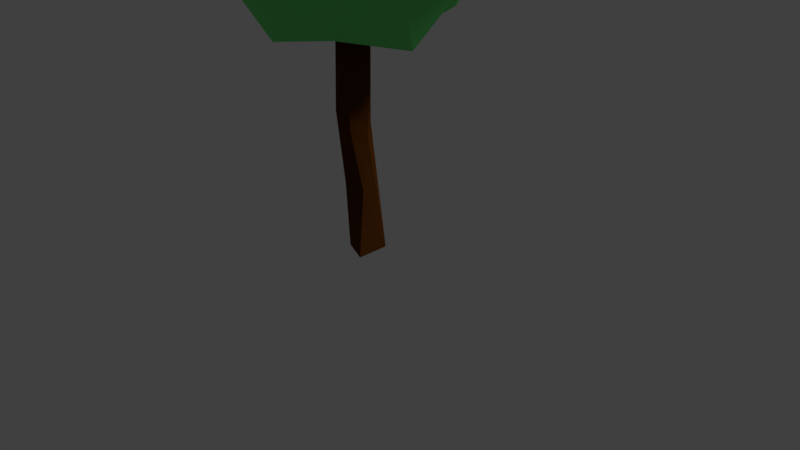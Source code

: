 # Source: Tree7.blend  (saved by Blender 2.79.0; exported with 4.5.12 LTS)
import bpy
from mathutils import Matrix  # noqa: F401  (used for matrix-valued properties, if any)

bpy.ops.wm.read_factory_settings(use_empty=True)
scene = bpy.context.scene
scene.name = 'Scene'

# ---- collections
col_collection_1 = bpy.data.collections.new('Collection 1'); scene.collection.children.link(col_collection_1)

# ---- materials (node trees are filled in below, after node groups)
mat_leaves = bpy.data.materials.new('Leaves')
mat_leaves.alpha_threshold = 0.0
mat_leaves.roughness = 0.5
mat_wood = bpy.data.materials.new('Wood')
mat_wood.alpha_threshold = 0.0
mat_wood.roughness = 0.5
mat_wood.line_color = (0.0, 0.0, 0.0, 1.0)

# ---- material node trees
mat_leaves.use_nodes = True; mat_leaves.node_tree.nodes.clear()
_N = mat_leaves.node_tree.nodes; _L = mat_leaves.node_tree.links
n0 = _N.new('ShaderNodeOutputMaterial'); n0.name = 'Material Output'; n0.location = (300, 300)
n1 = _N.new('ShaderNodeBsdfDiffuse'); n1.name = 'Diffuse BSDF'; n1.location = (10, 300)
n1.inputs[0].default_value = (0.1682, 0.8, 0.2031, 1.0)
n1.inputs[1].default_value = 0.5
_L.new(n1.outputs[0], n0.inputs[0])
n0.is_active_output = True
mat_wood.use_nodes = True; mat_wood.node_tree.nodes.clear()
_N = mat_wood.node_tree.nodes; _L = mat_wood.node_tree.links
n0 = _N.new('ShaderNodeOutputMaterial'); n0.name = 'Material Output'; n0.location = (300, 300)
n1 = _N.new('ShaderNodeBsdfDiffuse'); n1.name = 'Diffuse BSDF'; n1.location = (10, 300)
n1.inputs[0].default_value = (0.09306, 0.02843, 0.004391, 1.0)
n1.inputs[1].default_value = 1.0
_L.new(n1.outputs[0], n0.inputs[0])
n0.is_active_output = True

# ---- world
world_world = bpy.data.worlds.new('World'); scene.world = world_world
world_world.color = (0.05088, 0.05088, 0.05088)
world_world.use_sun_shadow = False
world_world.sun_shadow_jitter_overblur = 0.0
world_world.cycles.sampling_method = 'MANUAL'

# ---- cameras
cam_camera = bpy.data.cameras.new('Camera')
cam_camera.clip_end = 100.0
cam_camera.lens = 35.0
cam_camera.sensor_width = 32.0
cam_camera.sensor_height = 18.0
cam_camera.ortho_scale = 7.314
cam_camera.dof.focus_distance = 0.0

# ---- lights
light_lamp = bpy.data.lights.new('Lamp', 'SUN')
light_lamp.transmission_factor = 0.0
light_lamp.cutoff_distance = 30.0
light_lamp.angle = 0.1993
light_lamp.energy = 1.0
light_lamp.shadow_buffer_clip_start = 1.001
light_lamp.shadow_soft_size = 0.1
light_lamp.shadow_cascade_max_distance = 1000.0

# ---- meshes
me_icosphere = bpy.data.meshes.new('Icosphere')
me_icosphere.from_pydata([(0.0003315, 0.08844, -0.6907), (0.3919, -0.1706, -0.4282), (-0.1424, -0.3949, -0.3906), (-0.3548, 0.1681, -0.4119), (-0.1174, 0.4898, -0.371), (0.2933, 0.3422, -0.324), (0.1028, -0.5229, 0.3692), (-0.299, -0.3695, 0.4346), (-0.3609, 0.1083, 0.4739), (0.2049, 0.3765, 0.5018), (0.3721, -0.1744, 0.4136), (0.00457, -0.1899, 1.196), (-0.1127, -0.2077, -0.7006), (0.1625, 0.01088, -0.711), (0.1459, -0.3606, -0.485), (0.358, 0.1098, -0.4096), (0.107, 0.2199, -0.6406), (-0.1488, 0.1065, -0.6484), (-0.4425, -0.1597, -0.4864), (-0.05434, 0.2339, -0.6453), (-0.3276, 0.3389, -0.3738), (0.1003, 0.4745, -0.4126), (0.3212, -0.1343, 0.0657), (0.365, 0.09167, 0.1241), (-0.04617, -0.4668, -0.1242), (0.2169, -0.4425, 0.01846), (-0.3649, -0.1063, 0.02214), (-0.2686, -0.4289, -0.03563), (-0.2972, 0.2803, 0.04084), (-0.3829, 0.09542, 0.06873), (0.2562, 0.2714, 0.08643), (0.03286, 0.4827, 0.03222), (0.2971, -0.4339, 0.4501), (-0.08322, -0.4786, 0.4895), (-0.4179, -0.2101, 0.457), (-0.1908, 0.3883, 0.6177), (0.406, 0.03509, 0.6035), (0.118, -0.432, 0.8863), (0.3355, -0.1323, 0.887), (-0.244, -0.3982, 0.929), (-0.2747, 0.0167, 0.9585), (0.1848, 0.2374, 0.9575), (-0.04231, -0.03643, -0.6979), (0.2719, -0.1187, -0.5567), (0.003106, -0.3594, -0.4272), (0.3955, -0.06065, -0.4326), (0.1946, 0.2836, -0.4728), (-0.07636, 0.07717, -0.6756), (-0.4268, -0.03581, -0.3979), (-0.04044, 0.1701, -0.6697), (-0.181, 0.4017, -0.3788), (0.202, 0.3887, -0.3431), (0.374, -0.2113, -0.1879), (0.4298, 0.00444, 0.2361), (-0.099, -0.4811, -0.2531), (0.1656, -0.4968, 0.152), (-0.4021, 0.0086, -0.1733), (-0.3039, -0.441, 0.2609), (-0.1861, 0.357, -0.1402), (-0.4236, 0.1003, 0.2572), (0.2826, 0.2626, -0.107), (0.09937, 0.4647, 0.2616), (0.1874, -0.4166, 0.4177), (-0.1907, -0.4192, 0.4296), (-0.4174, -0.03944, 0.4935), (0.02711, 0.403, 0.5939), (0.375, -0.04529, 0.4924), (0.1137, -0.4555, 0.6144), (0.2052, -0.1351, 1.056), (-0.2977, -0.3607, 0.7019), (-0.3184, 0.05269, 0.6843), (0.1633, 0.3203, 0.7893), (-0.1249, -0.2959, -0.5656), (0.08171, 0.01591, -0.6952), (0.2348, -0.2654, -0.4462), (0.3527, 0.2215, -0.3956), (0.08049, 0.1625, -0.6698), (-0.2926, 0.1055, -0.5342), (-0.2589, -0.2879, -0.4389), (-0.1471, 0.3661, -0.4664), (-0.3268, 0.2239, -0.3841), (-0.002805, 0.4666, -0.3942), (0.3832, -0.1555, 0.2521), (0.3232, 0.1946, -0.1562), (0.05306, -0.5337, 0.1671), (0.3427, -0.3303, -0.215), (-0.3609, -0.175, 0.18), (-0.2471, -0.46, -0.2107), (-0.3661, 0.1841, 0.268), (-0.4118, 0.128, -0.1713), (0.2351, 0.3352, 0.3023), (-0.07716, 0.4543, -0.1508), (0.3453, -0.2508, 0.4737), (-0.006677, -0.4965, 0.4025), (-0.3389, -0.2391, 0.4635), (-0.3241, 0.191, 0.5094), (0.2517, 0.2436, 0.5294), (0.05514, -0.2892, 1.001), (0.3675, -0.1733, 0.7235), (-0.1183, -0.2524, 0.9965), (-0.1419, -0.04715, 1.087), (0.07778, 0.0677, 1.071), (0.2159, 0.0179, 0.9717), (0.3695, -0.02063, 0.7782), (0.253, 0.1357, 0.7837), (-0.0625, 0.1531, 0.949), (0.02181, 0.2666, 0.8003), (-0.2931, 0.1708, 0.8256), (-0.2734, -0.1301, 0.9555), (-0.342, -0.02935, 0.7768), (-0.2925, -0.2844, 0.7196), (-0.0664, -0.4239, 0.9023), (-0.1479, -0.4098, 0.7173), (0.0178, -0.5197, 0.6949), (0.2093, -0.3272, 0.8776), (0.1907, -0.4194, 0.7038), (0.3012, -0.1892, 0.7254), (0.3406, 0.1135, 0.2799), (0.3165, 0.1989, 0.06315), (0.3282, 0.2294, 0.3335), (-0.07394, 0.4278, 0.2836), (-0.1412, 0.3614, 0.08065), (-0.237, 0.3789, 0.3036), (-0.4054, -0.01654, 0.2526), (-0.3687, -0.04496, 0.02662), (-0.3957, -0.1444, 0.297), (-0.165, -0.4683, 0.283), (-0.1214, -0.4414, -0.05985), (-0.06976, -0.5045, 0.174), (0.2842, -0.4393, 0.2732), (0.2895, -0.2924, 0.0161), (0.2981, -0.2565, 0.2618), (0.1552, 0.3388, 0.0692), (0.2153, 0.3526, -0.1798), (0.02337, 0.4107, -0.2369), (-0.3012, 0.1946, 0.08888), (-0.2444, 0.3413, -0.1323), (-0.3195, 0.1843, -0.1749), (-0.2973, -0.3038, 0.0357), (-0.3699, -0.1298, -0.1754), (-0.326, -0.2987, -0.2267), (0.127, -0.452, -0.02619), (0.07237, -0.3781, -0.3311), (0.2026, -0.404, -0.2345), (0.3612, -0.01134, 0.02539), (0.3625, 0.001438, -0.1793), (0.3831, 0.07635, -0.206), (0.1022, 0.3409, -0.5321), (0.04247, 0.2166, -0.65), (0.003585, 0.3257, -0.5247), (-0.2329, 0.2861, -0.5381), (-0.1171, 0.1753, -0.647), (-0.2364, 0.1763, -0.5268), (-0.2751, -0.06195, -0.5556), (-0.1225, -0.0521, -0.7146), (-0.2438, -0.1551, -0.6304), (0.2108, 0.1426, -0.5357), (0.2751, 0.06322, -0.546), (0.1482, 0.08509, -0.6383), (0.04677, -0.3079, -0.6126), (-0.001926, -0.09914, -0.6971), (0.1677, -0.1791, -0.5566)], [], [(0, 73, 42), (1, 43, 45), (0, 42, 47), (0, 47, 49), (0, 49, 76), (1, 45, 52), (2, 44, 54), (3, 48, 56), (4, 50, 58), (5, 51, 60), (1, 52, 85), (2, 54, 87), (3, 56, 89), (4, 58, 91), (5, 60, 83), (6, 62, 67), (7, 63, 69), (8, 64, 70), (9, 65, 71), (10, 66, 98), (38, 102, 68), (38, 103, 102), (36, 96, 104), (41, 105, 101), (41, 106, 105), (35, 95, 107), (40, 108, 100), (40, 109, 108), (34, 94, 110), (39, 111, 99), (39, 112, 111), (33, 93, 113), (37, 114, 97), (37, 115, 114), (32, 92, 116), (23, 117, 53), (23, 118, 117), (30, 90, 119), (31, 120, 61), (31, 121, 120), (28, 88, 122), (29, 123, 59), (29, 124, 123), (26, 86, 125), (27, 126, 57), (27, 127, 126), (24, 84, 128), (25, 129, 55), (25, 130, 129), (22, 82, 131), (30, 132, 90), (30, 133, 132), (21, 81, 134), (28, 135, 88), (28, 136, 135), (20, 80, 137), (26, 138, 86), (26, 139, 138), (18, 78, 140), (24, 141, 84), (24, 142, 141), (14, 74, 143), (22, 144, 82), (22, 145, 144), (15, 75, 146), (16, 147, 46), (16, 148, 147), (19, 79, 149), (19, 150, 79), (19, 151, 150), (17, 77, 152), (17, 153, 77), (17, 154, 153), (12, 72, 155), (15, 156, 75), (15, 157, 156), (13, 73, 158), (12, 159, 72), (12, 160, 159), (13, 43, 161), (161, 74, 14), (161, 43, 74), (43, 1, 74), (159, 161, 14), (159, 160, 161), (160, 13, 161), (72, 44, 2), (72, 159, 44), (159, 14, 44), (158, 76, 16), (158, 73, 76), (73, 0, 76), (156, 158, 16), (156, 157, 158), (157, 13, 158), (75, 46, 5), (75, 156, 46), (156, 16, 46), (155, 78, 18), (155, 72, 78), (72, 2, 78), (153, 155, 18), (153, 154, 155), (154, 12, 155), (77, 48, 3), (77, 153, 48), (153, 18, 48), (152, 80, 20), (152, 77, 80), (77, 3, 80), (150, 152, 20), (150, 151, 152), (151, 17, 152), (79, 50, 4), (79, 150, 50), (150, 20, 50), (149, 81, 21), (149, 79, 81), (79, 4, 81), (147, 149, 21), (147, 148, 149), (148, 19, 149), (46, 51, 5), (46, 147, 51), (147, 21, 51), (146, 83, 23), (146, 75, 83), (75, 5, 83), (144, 146, 23), (144, 145, 146), (145, 15, 146), (82, 53, 10), (82, 144, 53), (144, 23, 53), (143, 85, 25), (143, 74, 85), (74, 1, 85), (141, 143, 25), (141, 142, 143), (142, 14, 143), (84, 55, 6), (84, 141, 55), (141, 25, 55), (140, 87, 27), (140, 78, 87), (78, 2, 87), (138, 140, 27), (138, 139, 140), (139, 18, 140), (86, 57, 7), (86, 138, 57), (138, 27, 57), (137, 89, 29), (137, 80, 89), (80, 3, 89), (135, 137, 29), (135, 136, 137), (136, 20, 137), (88, 59, 8), (88, 135, 59), (135, 29, 59), (134, 91, 31), (134, 81, 91), (81, 4, 91), (132, 134, 31), (132, 133, 134), (133, 21, 134), (90, 61, 9), (90, 132, 61), (132, 31, 61), (131, 92, 32), (131, 82, 92), (82, 10, 92), (129, 131, 32), (129, 130, 131), (130, 22, 131), (55, 62, 6), (55, 129, 62), (129, 32, 62), (128, 93, 33), (128, 84, 93), (84, 6, 93), (126, 128, 33), (126, 127, 128), (127, 24, 128), (57, 63, 7), (57, 126, 63), (126, 33, 63), (125, 94, 34), (125, 86, 94), (86, 7, 94), (123, 125, 34), (123, 124, 125), (124, 26, 125), (59, 64, 8), (59, 123, 64), (123, 34, 64), (122, 95, 35), (122, 88, 95), (88, 8, 95), (120, 122, 35), (120, 121, 122), (121, 28, 122), (61, 65, 9), (61, 120, 65), (120, 35, 65), (119, 96, 36), (119, 90, 96), (90, 9, 96), (117, 119, 36), (117, 118, 119), (118, 30, 119), (53, 66, 10), (53, 117, 66), (117, 36, 66), (116, 98, 38), (116, 92, 98), (92, 10, 98), (114, 116, 38), (114, 115, 116), (115, 32, 116), (97, 68, 11), (97, 114, 68), (114, 38, 68), (113, 67, 37), (113, 93, 67), (93, 6, 67), (111, 113, 37), (111, 112, 113), (112, 33, 113), (99, 97, 11), (99, 111, 97), (111, 37, 97), (110, 69, 39), (110, 94, 69), (94, 7, 69), (108, 110, 39), (108, 109, 110), (109, 34, 110), (100, 99, 11), (100, 108, 99), (108, 39, 99), (107, 70, 40), (107, 95, 70), (95, 8, 70), (105, 107, 40), (105, 106, 107), (106, 35, 107), (101, 100, 11), (101, 105, 100), (105, 40, 100), (104, 71, 41), (104, 96, 71), (96, 9, 71), (102, 104, 41), (102, 103, 104), (103, 36, 104), (68, 101, 11), (68, 102, 101), (102, 41, 101), (98, 103, 38), (98, 66, 103), (66, 36, 103), (71, 106, 41), (71, 65, 106), (65, 35, 106), (70, 109, 40), (70, 64, 109), (64, 34, 109), (69, 112, 39), (69, 63, 112), (63, 33, 112), (67, 115, 37), (67, 62, 115), (62, 32, 115), (83, 118, 23), (83, 60, 118), (60, 30, 118), (91, 121, 31), (91, 58, 121), (58, 28, 121), (89, 124, 29), (89, 56, 124), (56, 26, 124), (87, 127, 27), (87, 54, 127), (54, 24, 127), (85, 130, 25), (85, 52, 130), (52, 22, 130), (60, 133, 30), (60, 51, 133), (51, 21, 133), (58, 136, 28), (58, 50, 136), (50, 20, 136), (56, 139, 26), (56, 48, 139), (48, 18, 139), (54, 142, 24), (54, 44, 142), (44, 14, 142), (52, 145, 22), (52, 45, 145), (45, 15, 145), (76, 148, 16), (76, 49, 148), (49, 19, 148), (49, 151, 19), (49, 47, 151), (47, 17, 151), (47, 154, 17), (47, 42, 154), (42, 12, 154), (45, 157, 15), (45, 43, 157), (43, 13, 157), (42, 160, 12), (42, 73, 160), (73, 13, 160)])
me_icosphere.materials.append(mat_leaves)
me_icosphere.use_remesh_preserve_volume = False
me_icosphere.use_remesh_preserve_attributes = False
me_icosphere.use_mirror_vertex_groups = False
me_icosphere.update()
me_cube = bpy.data.meshes.new('Cube')
me_cube.from_pydata([(-0.09166, -0.05893, 3.701), (-0.3651, 0.02066, 2.841), (0.06059, 0.03127, 3.619), (0.1569, -0.1224, 1.685), (0.05804, 0.00986, 1.812), (-0.2653, -0.08806, 0.06393), (-0.08112, 0.2198, 0.2071), (-0.1071, -0.267, 1.048), (-0.2414, 0.1343, 0.1959), (0.1251, 0.1732, 0.09368), (0.1054, -0.3569, 1.817), (-0.00667, -0.1632, 2.875), (-0.1375, -0.3579, 1.987), (0.06959, -0.2138, 0.05192), (-0.1169, 0.09327, -0.01799), (-0.272, -0.01232, 3.644), (-0.2042, 0.2496, 3.573), (-0.0656, 0.2382, 3.601), (-0.2906, -0.2026, 2.877), (0.002263, 0.07757, 2.849), (-0.2085, -0.1119, 1.788), (0.1301, -0.187, 0.9839)], [], [(17, 19, 16), (2, 19, 17), (7, 21, 10), (7, 20, 5), (5, 20, 8), (20, 7, 12), (4, 19, 3), (10, 11, 12), (20, 12, 1), (19, 4, 16), (13, 21, 7), (13, 7, 5), (6, 9, 14), (6, 14, 8), (14, 9, 13), (14, 13, 5), (0, 2, 17), (18, 12, 0, 15), (11, 2, 0, 12), (20, 1, 16, 4), (15, 16, 1), (1, 18, 15), (2, 11, 19), (16, 15, 0, 17), (8, 20, 6), (6, 4, 9), (3, 9, 4), (12, 7, 10), (4, 6, 20), (3, 10, 21), (3, 19, 10), (1, 12, 18), (11, 10, 19), (21, 13, 9, 3), (5, 8, 14)])
me_cube.materials.append(mat_wood)
me_cube.use_remesh_preserve_volume = False
me_cube.use_remesh_preserve_attributes = False
me_cube.use_mirror_vertex_groups = False
me_cube.update()

# ---- objects
ob_leaves = bpy.data.objects.new('Leaves', me_icosphere)
ob_trunk = bpy.data.objects.new('Trunk', me_cube)
ob_lamp = bpy.data.objects.new('Lamp', light_lamp)
ob_camera = bpy.data.objects.new('Camera', cam_camera)

# ---- transforms, parenting, visibility, modifiers, constraints
ob_leaves.location = (0.0, 0.0, 5.965)
ob_leaves.scale = (4.48, 4.48, 4.48)
ob_leaves.lineart.crease_threshold = 0.0
ob_trunk.location = (0.0, 0.0, 0.0)
ob_trunk.lock_rotations_4d = False
ob_trunk.empty_display_type = 'ARROWS'
ob_trunk.lineart.crease_threshold = 0.0
ob_lamp.location = (4.076, 1.005, 5.904)
ob_lamp.rotation_euler = (0.6503, 0.05522, 1.866)
ob_lamp.lock_rotations_4d = False
ob_lamp.empty_display_type = 'ARROWS'
ob_lamp.color = (0.0, 0.0, 0.0, 0.0)
ob_lamp.lineart.crease_threshold = 0.0
ob_camera.location = (7.481, -6.508, 5.344)
ob_camera.rotation_euler = (1.109, 0.0, 0.8149)
ob_camera.lock_rotations_4d = False
ob_camera.empty_display_type = 'ARROWS'
ob_camera.color = (0.0, 0.0, 0.0, 0.0)
ob_camera.display_type = 'WIRE'
ob_camera.lineart.crease_threshold = 0.0

# ---- collection membership
col_collection_1.objects.link(ob_leaves)
col_collection_1.objects.link(ob_trunk)
col_collection_1.objects.link(ob_lamp)
col_collection_1.objects.link(ob_camera)

# ---- scene / render settings (as saved in the file)
scene.camera = ob_camera
scene.frame_start = 1; scene.frame_end = 250; scene.frame_set(1)
scene.render.engine = 'CYCLES'
scene.render.resolution_percentage = 50
scene.render.dither_intensity = 0.0
scene.cycles.use_denoising = False
scene.cycles.samples = 128
scene.cycles.sampling_pattern = 'TABULATED_SOBOL'
scene.cycles.use_adaptive_sampling = False
scene.cycles.use_light_tree = False
scene.cycles.blur_glossy = 0.0
scene.cycles.sample_clamp_indirect = 0.0
scene.view_settings.view_transform = 'Standard'
bpy.context.view_layer.update()

